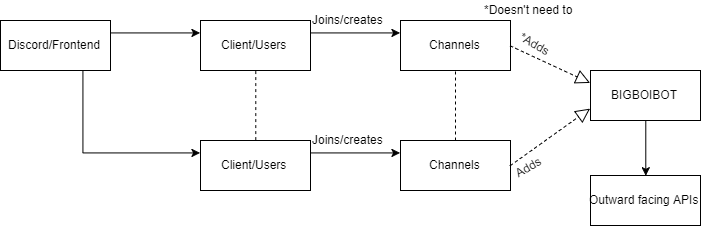

The diagram above was exported from draw.io. Its source (the exported page's mxGraphModel, read from the mxfile embedded in the PNG):
<mxGraphModel dx="1489" dy="687" grid="1" gridSize="10" guides="1" tooltips="1" connect="1" arrows="1" fold="1" page="1" pageScale="1" pageWidth="850" pageHeight="1100" background="#ffffff" math="0" shadow="0">
  <root>
    <mxCell id="0" />
    <mxCell id="1" parent="0" />
    <mxCell id="12" style="edgeStyle=orthogonalEdgeStyle;rounded=0;html=1;exitX=1;exitY=0.25;entryX=0;entryY=0.25;jettySize=auto;orthogonalLoop=1;" edge="1" parent="1" source="3" target="4">
      <mxGeometry relative="1" as="geometry" />
    </mxCell>
    <mxCell id="15" style="edgeStyle=orthogonalEdgeStyle;rounded=0;html=1;exitX=0.75;exitY=1;entryX=0;entryY=0.25;jettySize=auto;orthogonalLoop=1;" edge="1" parent="1" source="3" target="5">
      <mxGeometry relative="1" as="geometry" />
    </mxCell>
    <mxCell id="3" value="Discord/Frontend" style="html=1;" vertex="1" parent="1">
      <mxGeometry x="20" y="92" width="110" height="50" as="geometry" />
    </mxCell>
    <mxCell id="13" style="edgeStyle=orthogonalEdgeStyle;rounded=0;html=1;exitX=1;exitY=0.25;entryX=0;entryY=0.25;jettySize=auto;orthogonalLoop=1;" edge="1" parent="1" source="4" target="8">
      <mxGeometry relative="1" as="geometry" />
    </mxCell>
    <mxCell id="4" value="Client/Users" style="html=1;" vertex="1" parent="1">
      <mxGeometry x="220" y="92" width="110" height="50" as="geometry" />
    </mxCell>
    <mxCell id="14" style="edgeStyle=orthogonalEdgeStyle;rounded=0;html=1;exitX=1;exitY=0.25;entryX=0;entryY=0.25;jettySize=auto;orthogonalLoop=1;" edge="1" parent="1" source="5" target="10">
      <mxGeometry relative="1" as="geometry" />
    </mxCell>
    <mxCell id="5" value="Client/Users" style="html=1;" vertex="1" parent="1">
      <mxGeometry x="220" y="212" width="110" height="50" as="geometry" />
    </mxCell>
    <mxCell id="6" value="" style="endArrow=none;dashed=1;html=1;entryX=0.5;entryY=1;exitX=0.5;exitY=0;" edge="1" parent="1" source="5" target="4">
      <mxGeometry width="50" height="50" relative="1" as="geometry">
        <mxPoint x="230" y="192" as="sourcePoint" />
        <mxPoint x="280" y="142" as="targetPoint" />
      </mxGeometry>
    </mxCell>
    <mxCell id="8" value="Channels" style="html=1;" vertex="1" parent="1">
      <mxGeometry x="420" y="92" width="110" height="50" as="geometry" />
    </mxCell>
    <mxCell id="10" value="Channels" style="html=1;" vertex="1" parent="1">
      <mxGeometry x="420" y="212" width="110" height="50" as="geometry" />
    </mxCell>
    <mxCell id="11" value="" style="endArrow=none;dashed=1;html=1;entryX=0.5;entryY=1;exitX=0.5;exitY=0;" edge="1" parent="1">
      <mxGeometry width="50" height="50" relative="1" as="geometry">
        <mxPoint x="475" y="212" as="sourcePoint" />
        <mxPoint x="475" y="142" as="targetPoint" />
      </mxGeometry>
    </mxCell>
    <mxCell id="30" style="edgeStyle=orthogonalEdgeStyle;rounded=0;html=1;exitX=0.5;exitY=1;entryX=0.5;entryY=0;jettySize=auto;orthogonalLoop=1;" edge="1" parent="1" source="17" target="28">
      <mxGeometry relative="1" as="geometry" />
    </mxCell>
    <mxCell id="17" value="BIGBOIBOT" style="html=1;" vertex="1" parent="1">
      <mxGeometry x="610" y="142" width="110" height="50" as="geometry" />
    </mxCell>
    <mxCell id="21" value="Joins/creates" style="text;html=1;resizable=0;points=[];autosize=1;align=left;verticalAlign=top;spacingTop=-4;" vertex="1" parent="1">
      <mxGeometry x="330" y="82" width="90" height="20" as="geometry" />
    </mxCell>
    <mxCell id="22" value="Joins/creates" style="text;html=1;resizable=0;points=[];autosize=1;align=left;verticalAlign=top;spacingTop=-4;" vertex="1" parent="1">
      <mxGeometry x="330" y="202" width="90" height="20" as="geometry" />
    </mxCell>
    <mxCell id="23" value="*Adds" style="text;html=1;resizable=0;points=[];autosize=1;align=left;verticalAlign=top;spacingTop=-4;rotation=30;" vertex="1" parent="1">
      <mxGeometry x="535" y="110" width="50" height="20" as="geometry" />
    </mxCell>
    <mxCell id="24" value="Adds" style="text;html=1;resizable=0;points=[];autosize=1;align=left;verticalAlign=top;spacingTop=-4;rotation=-30;" vertex="1" parent="1">
      <mxGeometry x="532" y="227" width="40" height="20" as="geometry" />
    </mxCell>
    <mxCell id="26" value="" style="endArrow=block;dashed=1;endFill=0;endSize=12;html=1;exitX=1;exitY=0.5;entryX=0;entryY=0.25;" edge="1" parent="1" source="8" target="17">
      <mxGeometry width="160" relative="1" as="geometry">
        <mxPoint x="492" y="332" as="sourcePoint" />
        <mxPoint x="652" y="332" as="targetPoint" />
      </mxGeometry>
    </mxCell>
    <mxCell id="27" value="" style="endArrow=block;dashed=1;endFill=0;endSize=12;html=1;exitX=1;exitY=0.5;entryX=0;entryY=0.75;" edge="1" parent="1" source="10" target="17">
      <mxGeometry width="160" relative="1" as="geometry">
        <mxPoint x="540" y="127" as="sourcePoint" />
        <mxPoint x="620" y="165" as="targetPoint" />
      </mxGeometry>
    </mxCell>
    <mxCell id="28" value="Outward facing APIs" style="html=1;" vertex="1" parent="1">
      <mxGeometry x="610" y="247" width="110" height="50" as="geometry" />
    </mxCell>
    <mxCell id="31" value="*Doesn't need to" style="text;html=1;resizable=0;points=[];autosize=1;align=left;verticalAlign=top;spacingTop=-4;" vertex="1" parent="1">
      <mxGeometry x="502" y="72" width="100" height="20" as="geometry" />
    </mxCell>
  </root>
</mxGraphModel>